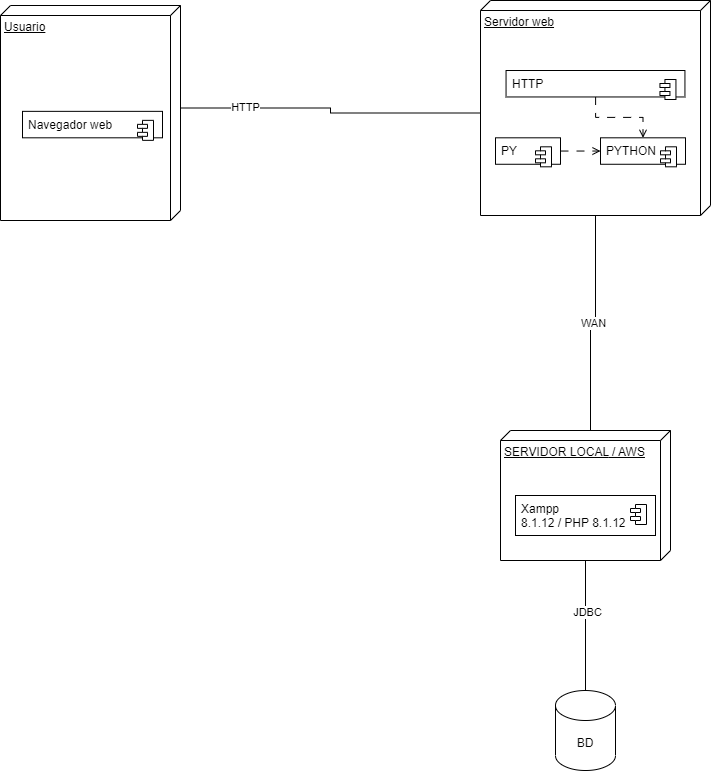

The diagram above was exported from draw.io. Its source (the exported page's mxGraphModel, read from the mxfile embedded in the PNG):
<mxGraphModel dx="753" dy="454" grid="1" gridSize="10" guides="1" tooltips="1" connect="1" arrows="1" fold="1" page="1" pageScale="1" pageWidth="827" pageHeight="1169" math="0" shadow="0">
  <root>
    <mxCell id="0" />
    <mxCell id="1" parent="0" />
    <mxCell id="Ysnr-ehi08rTVXzbfLkN-68" style="edgeStyle=orthogonalEdgeStyle;rounded=0;orthogonalLoop=1;jettySize=auto;html=1;exitX=0;exitY=0;exitDx=102.5;exitDy=0;exitPerimeter=0;entryX=0;entryY=0;entryDx=112.5;entryDy=180;entryPerimeter=0;endArrow=none;endFill=0;" parent="1" source="5OsZaZS4-5ZYroiFZ8dS-3" target="Ysnr-ehi08rTVXzbfLkN-71" edge="1">
      <mxGeometry relative="1" as="geometry" />
    </mxCell>
    <mxCell id="Ysnr-ehi08rTVXzbfLkN-70" value="HTTP" style="edgeLabel;html=1;align=center;verticalAlign=middle;resizable=0;points=[];" parent="Ysnr-ehi08rTVXzbfLkN-68" connectable="0" vertex="1">
      <mxGeometry x="-0.6387" y="2" relative="1" as="geometry">
        <mxPoint y="1" as="offset" />
      </mxGeometry>
    </mxCell>
    <mxCell id="5OsZaZS4-5ZYroiFZ8dS-3" value="Usuario" style="verticalAlign=top;align=left;spacingTop=8;spacingLeft=2;spacingRight=12;shape=cube;size=10;direction=south;fontStyle=4;html=1;whiteSpace=wrap;" parent="1" vertex="1">
      <mxGeometry x="40" y="55" width="180" height="215" as="geometry" />
    </mxCell>
    <mxCell id="Ysnr-ehi08rTVXzbfLkN-14" value="" style="fontStyle=1;align=center;verticalAlign=top;childLayout=stackLayout;horizontal=1;horizontalStack=0;resizeParent=1;resizeParentMax=0;resizeLast=0;marginBottom=0;" parent="5OsZaZS4-5ZYroiFZ8dS-3" vertex="1">
      <mxGeometry x="22" y="105.84615384615384" width="140" height="26.46153846153846" as="geometry" />
    </mxCell>
    <mxCell id="Ysnr-ehi08rTVXzbfLkN-15" value="Navegador web" style="html=1;align=left;spacingLeft=4;verticalAlign=top;strokeColor=none;fillColor=none;whiteSpace=wrap;" parent="Ysnr-ehi08rTVXzbfLkN-14" vertex="1">
      <mxGeometry width="140" height="26.46153846153846" as="geometry" />
    </mxCell>
    <mxCell id="Ysnr-ehi08rTVXzbfLkN-16" value="" style="shape=module;jettyWidth=10;jettyHeight=4;" parent="Ysnr-ehi08rTVXzbfLkN-15" vertex="1">
      <mxGeometry x="1" width="16" height="20" relative="1" as="geometry">
        <mxPoint x="-25" y="9" as="offset" />
      </mxGeometry>
    </mxCell>
    <mxCell id="Ysnr-ehi08rTVXzbfLkN-84" style="edgeStyle=orthogonalEdgeStyle;rounded=0;orthogonalLoop=1;jettySize=auto;html=1;endArrow=none;endFill=0;" parent="1" source="njh-P18Um7l1bq0AJjaX-7" target="Ysnr-ehi08rTVXzbfLkN-83" edge="1">
      <mxGeometry relative="1" as="geometry" />
    </mxCell>
    <mxCell id="Ysnr-ehi08rTVXzbfLkN-85" value="JDBC" style="edgeLabel;html=1;align=center;verticalAlign=middle;resizable=0;points=[];" parent="Ysnr-ehi08rTVXzbfLkN-84" connectable="0" vertex="1">
      <mxGeometry x="-0.2154" y="1" relative="1" as="geometry">
        <mxPoint as="offset" />
      </mxGeometry>
    </mxCell>
    <mxCell id="njh-P18Um7l1bq0AJjaX-7" value="&lt;div style=&quot;text-align: center;&quot;&gt;&lt;span style=&quot;background-color: initial;&quot;&gt;SERVIDOR LOCAL&lt;/span&gt; / AWS&lt;/div&gt;" style="verticalAlign=top;align=left;spacingTop=8;spacingLeft=2;spacingRight=12;shape=cube;size=10;direction=south;fontStyle=4;html=1;whiteSpace=wrap;" parent="1" vertex="1">
      <mxGeometry x="540" y="480" width="170" height="130" as="geometry" />
    </mxCell>
    <mxCell id="Ysnr-ehi08rTVXzbfLkN-34" value="" style="fontStyle=1;align=center;verticalAlign=top;childLayout=stackLayout;horizontal=1;horizontalStack=0;resizeParent=1;resizeParentMax=0;resizeLast=0;marginBottom=0;" parent="1" vertex="1">
      <mxGeometry x="555" y="545" width="140" height="40" as="geometry" />
    </mxCell>
    <mxCell id="Ysnr-ehi08rTVXzbfLkN-35" value="&lt;div&gt;Xampp&lt;br&gt;&lt;/div&gt;&lt;div&gt;8.1.12 / PHP 8.1.12&lt;/div&gt;" style="html=1;align=left;spacingLeft=4;verticalAlign=top;strokeColor=none;fillColor=none;whiteSpace=wrap;" parent="Ysnr-ehi08rTVXzbfLkN-34" vertex="1">
      <mxGeometry width="140" height="40" as="geometry" />
    </mxCell>
    <mxCell id="Ysnr-ehi08rTVXzbfLkN-36" value="" style="shape=module;jettyWidth=10;jettyHeight=4;" parent="Ysnr-ehi08rTVXzbfLkN-35" vertex="1">
      <mxGeometry x="1" width="16" height="20" relative="1" as="geometry">
        <mxPoint x="-25" y="9" as="offset" />
      </mxGeometry>
    </mxCell>
    <mxCell id="Ysnr-ehi08rTVXzbfLkN-75" value="WAN" style="edgeStyle=orthogonalEdgeStyle;rounded=0;orthogonalLoop=1;jettySize=auto;html=1;entryX=0;entryY=0;entryDx=0;entryDy=80;entryPerimeter=0;endArrow=none;endFill=0;" parent="1" source="Ysnr-ehi08rTVXzbfLkN-71" target="njh-P18Um7l1bq0AJjaX-7" edge="1">
      <mxGeometry relative="1" as="geometry" />
    </mxCell>
    <mxCell id="Ysnr-ehi08rTVXzbfLkN-71" value="Servidor web" style="verticalAlign=top;align=left;spacingTop=8;spacingLeft=2;spacingRight=12;shape=cube;size=10;direction=south;fontStyle=4;html=1;whiteSpace=wrap;" parent="1" vertex="1">
      <mxGeometry x="520" y="50" width="230" height="215" as="geometry" />
    </mxCell>
    <mxCell id="Ysnr-ehi08rTVXzbfLkN-72" value="" style="fontStyle=1;align=center;verticalAlign=top;childLayout=stackLayout;horizontal=1;horizontalStack=0;resizeParent=1;resizeParentMax=0;resizeLast=0;marginBottom=0;" parent="Ysnr-ehi08rTVXzbfLkN-71" vertex="1">
      <mxGeometry x="25.55111111111111" y="69.99615384615385" width="178.88888888888889" height="26.46153846153846" as="geometry" />
    </mxCell>
    <mxCell id="Ysnr-ehi08rTVXzbfLkN-73" value="HTTP" style="html=1;align=left;spacingLeft=4;verticalAlign=top;strokeColor=none;fillColor=none;whiteSpace=wrap;" parent="Ysnr-ehi08rTVXzbfLkN-72" vertex="1">
      <mxGeometry width="178.88888888888889" height="26.46153846153846" as="geometry" />
    </mxCell>
    <mxCell id="Ysnr-ehi08rTVXzbfLkN-74" value="" style="shape=module;jettyWidth=10;jettyHeight=4;" parent="Ysnr-ehi08rTVXzbfLkN-73" vertex="1">
      <mxGeometry x="1" width="16" height="20" relative="1" as="geometry">
        <mxPoint x="-25" y="9" as="offset" />
      </mxGeometry>
    </mxCell>
    <mxCell id="Ysnr-ehi08rTVXzbfLkN-86" value="" style="fontStyle=1;align=center;verticalAlign=top;childLayout=stackLayout;horizontal=1;horizontalStack=0;resizeParent=1;resizeParentMax=0;resizeLast=0;marginBottom=0;" parent="Ysnr-ehi08rTVXzbfLkN-71" vertex="1">
      <mxGeometry x="15" y="137.31" width="65" height="26.46153846153846" as="geometry" />
    </mxCell>
    <mxCell id="Ysnr-ehi08rTVXzbfLkN-87" value="PY" style="html=1;align=left;spacingLeft=4;verticalAlign=top;strokeColor=none;fillColor=none;whiteSpace=wrap;" parent="Ysnr-ehi08rTVXzbfLkN-86" vertex="1">
      <mxGeometry width="65" height="26.46153846153846" as="geometry" />
    </mxCell>
    <mxCell id="Ysnr-ehi08rTVXzbfLkN-88" value="" style="shape=module;jettyWidth=10;jettyHeight=4;" parent="Ysnr-ehi08rTVXzbfLkN-87" vertex="1">
      <mxGeometry x="1" width="16" height="20" relative="1" as="geometry">
        <mxPoint x="-25" y="9" as="offset" />
      </mxGeometry>
    </mxCell>
    <mxCell id="Ysnr-ehi08rTVXzbfLkN-93" value="" style="fontStyle=1;align=center;verticalAlign=top;childLayout=stackLayout;horizontal=1;horizontalStack=0;resizeParent=1;resizeParentMax=0;resizeLast=0;marginBottom=0;" parent="Ysnr-ehi08rTVXzbfLkN-71" vertex="1">
      <mxGeometry x="120" y="137.31" width="85" height="26.46" as="geometry" />
    </mxCell>
    <mxCell id="Ysnr-ehi08rTVXzbfLkN-94" value="PYTHON" style="html=1;align=left;spacingLeft=4;verticalAlign=top;strokeColor=none;fillColor=none;whiteSpace=wrap;" parent="Ysnr-ehi08rTVXzbfLkN-93" vertex="1">
      <mxGeometry width="85" height="26.46" as="geometry" />
    </mxCell>
    <mxCell id="Ysnr-ehi08rTVXzbfLkN-95" value="" style="shape=module;jettyWidth=10;jettyHeight=4;" parent="Ysnr-ehi08rTVXzbfLkN-94" vertex="1">
      <mxGeometry x="1" width="16" height="20" relative="1" as="geometry">
        <mxPoint x="-25" y="9" as="offset" />
      </mxGeometry>
    </mxCell>
    <mxCell id="Ysnr-ehi08rTVXzbfLkN-96" style="edgeStyle=orthogonalEdgeStyle;rounded=0;orthogonalLoop=1;jettySize=auto;html=1;entryX=0.5;entryY=0;entryDx=0;entryDy=0;dashed=1;dashPattern=8 8;endArrow=open;endFill=0;" parent="Ysnr-ehi08rTVXzbfLkN-71" source="Ysnr-ehi08rTVXzbfLkN-73" target="Ysnr-ehi08rTVXzbfLkN-94" edge="1">
      <mxGeometry relative="1" as="geometry" />
    </mxCell>
    <mxCell id="Ysnr-ehi08rTVXzbfLkN-97" style="edgeStyle=orthogonalEdgeStyle;rounded=0;orthogonalLoop=1;jettySize=auto;html=1;dashed=1;dashPattern=8 8;endArrow=open;endFill=0;" parent="Ysnr-ehi08rTVXzbfLkN-71" source="Ysnr-ehi08rTVXzbfLkN-87" target="Ysnr-ehi08rTVXzbfLkN-94" edge="1">
      <mxGeometry relative="1" as="geometry" />
    </mxCell>
    <mxCell id="Ysnr-ehi08rTVXzbfLkN-83" value="BD" style="shape=cylinder3;whiteSpace=wrap;html=1;boundedLbl=1;backgroundOutline=1;size=15;" parent="1" vertex="1">
      <mxGeometry x="595" y="740" width="60" height="80" as="geometry" />
    </mxCell>
  </root>
</mxGraphModel>